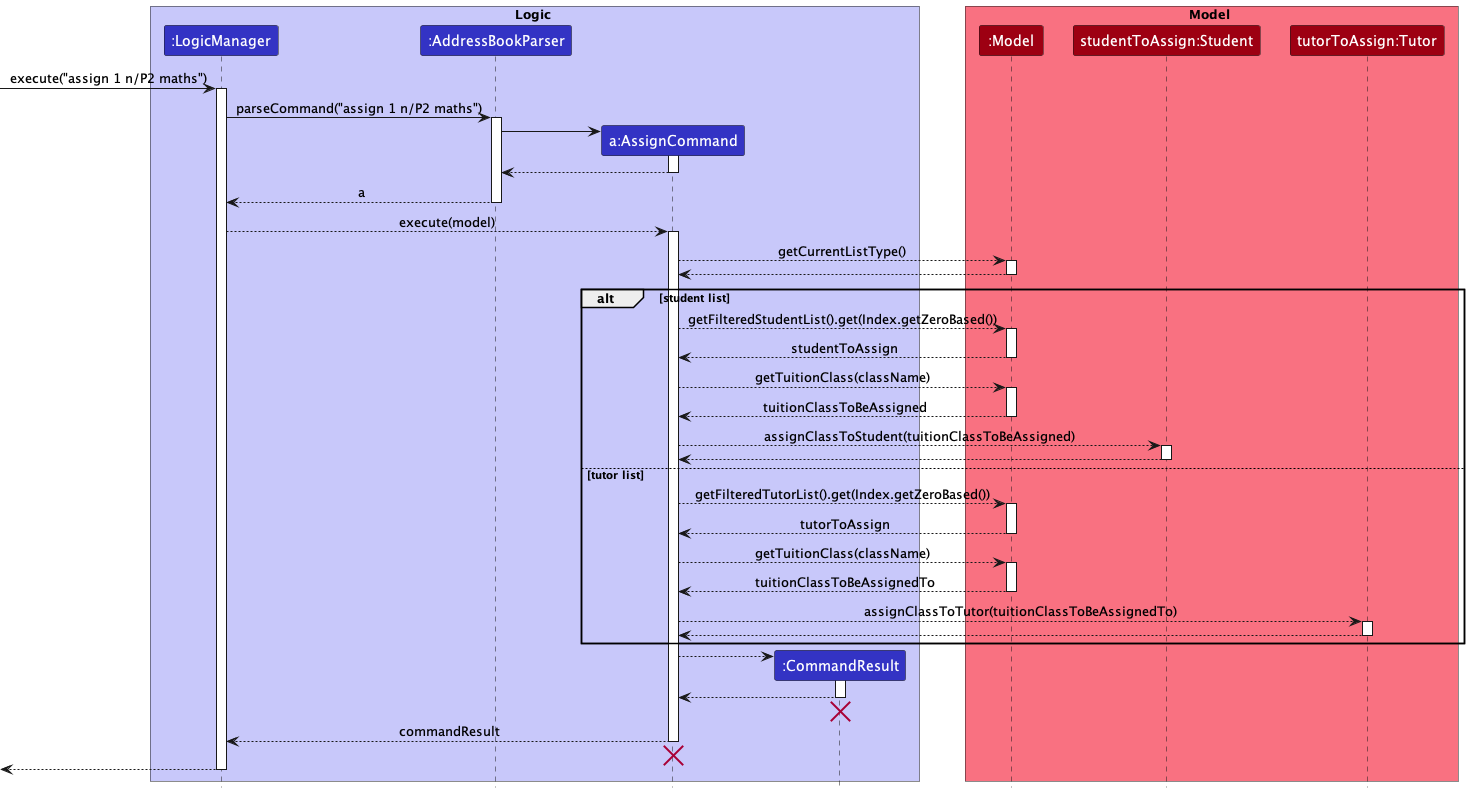

The diagram above was rendered by PlantUML. Its source (embedded in the PNG):
@startuml
!include style.puml


box Logic LOGIC_COLOR_T1
participant ":LogicManager" as LogicManager LOGIC_COLOR
participant ":AddressBookParser" as AddressBookParser LOGIC_COLOR
participant "a:AssignCommand" as AssignCommand LOGIC_COLOR
participant ":CommandResult" as CommandResult LOGIC_COLOR
end box

box Model MODEL_COLOR_T1
participant ":Model" as Model MODEL_COLOR
participant "studentToAssign:Student" as StudentToAssign MODEL_COLOR
participant "tutorToAssign:Tutor" as TutorToAssign MODEL_COLOR
end box

[-> LogicManager : execute("assign 1 n/P2 maths")
activate LogicManager

LogicManager -> AddressBookParser : parseCommand("assign 1 n/P2 maths")
activate AddressBookParser

create AssignCommand
AddressBookParser -> AssignCommand
activate AssignCommand

AssignCommand --> AddressBookParser
deactivate AssignCommand

AddressBookParser --> LogicManager : a
deactivate AddressBookParser

LogicManager --> AssignCommand : execute(model)
activate AssignCommand

AssignCommand --> Model : getCurrentListType()
activate Model

Model --> AssignCommand
deactivate Model

alt student list

AssignCommand --> Model : getFilteredStudentList().get(Index.getZeroBased())
activate Model

Model --> AssignCommand : studentToAssign
deactivate Model

AssignCommand --> Model : getTuitionClass(className)
activate Model

Model --> AssignCommand : tuitionClassToBeAssigned
deactivate Model

AssignCommand --> StudentToAssign : assignClassToStudent(tuitionClassToBeAssigned)
activate StudentToAssign

StudentToAssign --> AssignCommand
deactivate StudentToAssign

else tutor list

AssignCommand --> Model : getFilteredTutorList().get(Index.getZeroBased())
activate Model

Model --> AssignCommand : tutorToAssign
deactivate Model

AssignCommand --> Model : getTuitionClass(className)
activate Model

Model --> AssignCommand : tuitionClassToBeAssignedTo
deactivate Model

AssignCommand --> TutorToAssign : assignClassToTutor(tuitionClassToBeAssignedTo)
activate TutorToAssign

TutorToAssign --> AssignCommand
deactivate TutorToAssign

end

create CommandResult
AssignCommand --> CommandResult
activate CommandResult

CommandResult --> AssignCommand
deactivate CommandResult
CommandResult -[hidden]-> AssignCommand
destroy CommandResult

AssignCommand --> LogicManager : commandResult
deactivate AssignCommand

AssignCommand -[hidden]-> LogicManager
destroy AssignCommand

[<--LogicManager
deactivate LogicManager
@enduml